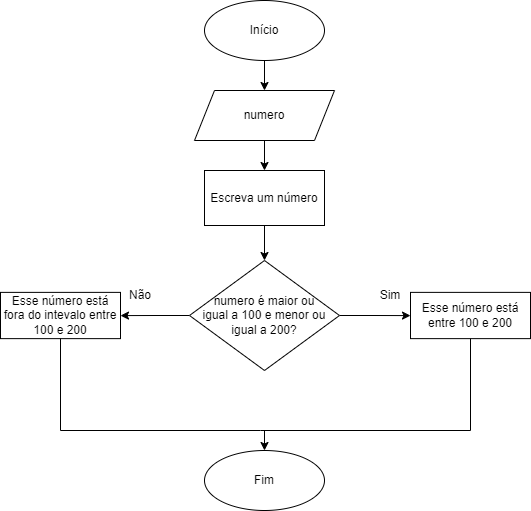

The diagram above was exported from draw.io. Its source (the exported page's mxGraphModel, read from the mxfile embedded in the PNG):
<mxGraphModel dx="1434" dy="764" grid="1" gridSize="10" guides="1" tooltips="1" connect="1" arrows="1" fold="1" page="1" pageScale="1" pageWidth="827" pageHeight="1169" math="0" shadow="0">
  <root>
    <mxCell id="0" />
    <mxCell id="1" parent="0" />
    <mxCell id="sbYpDtwA0WSk84KIVlWX-2" style="edgeStyle=orthogonalEdgeStyle;rounded=0;orthogonalLoop=1;jettySize=auto;html=1;" edge="1" parent="1" source="K7U5fZ_KLeLxeZ73uIAX-9" target="Sh5a0-FznAW4RLnhxB4D-1">
      <mxGeometry relative="1" as="geometry" />
    </mxCell>
    <mxCell id="K7U5fZ_KLeLxeZ73uIAX-9" value="Início" style="ellipse;whiteSpace=wrap;html=1;" parent="1" vertex="1">
      <mxGeometry x="354" y="300" width="120" height="60" as="geometry" />
    </mxCell>
    <mxCell id="sbYpDtwA0WSk84KIVlWX-25" style="edgeStyle=orthogonalEdgeStyle;rounded=0;orthogonalLoop=1;jettySize=auto;html=1;" edge="1" parent="1" source="fNIBHrgiBXFbi1je7Emv-40" target="sbYpDtwA0WSk84KIVlWX-23">
      <mxGeometry relative="1" as="geometry" />
    </mxCell>
    <mxCell id="sbYpDtwA0WSk84KIVlWX-54" style="edgeStyle=orthogonalEdgeStyle;rounded=0;orthogonalLoop=1;jettySize=auto;html=1;" edge="1" parent="1" source="fNIBHrgiBXFbi1je7Emv-40" target="sbYpDtwA0WSk84KIVlWX-53">
      <mxGeometry relative="1" as="geometry" />
    </mxCell>
    <mxCell id="fNIBHrgiBXFbi1je7Emv-40" value="numero é maior ou &lt;br&gt;igual a 100 e menor ou igual a 200?" style="rhombus;whiteSpace=wrap;html=1;" parent="1" vertex="1">
      <mxGeometry x="339" y="560" width="150" height="110" as="geometry" />
    </mxCell>
    <mxCell id="sbYpDtwA0WSk84KIVlWX-20" style="edgeStyle=orthogonalEdgeStyle;rounded=0;orthogonalLoop=1;jettySize=auto;html=1;" edge="1" parent="1" source="Sh5a0-FznAW4RLnhxB4D-1" target="sbYpDtwA0WSk84KIVlWX-18">
      <mxGeometry relative="1" as="geometry" />
    </mxCell>
    <mxCell id="Sh5a0-FznAW4RLnhxB4D-1" value="numero" style="shape=parallelogram;perimeter=parallelogramPerimeter;whiteSpace=wrap;html=1;fixedSize=1;" parent="1" vertex="1">
      <mxGeometry x="344" y="390" width="140" height="50" as="geometry" />
    </mxCell>
    <mxCell id="sbYpDtwA0WSk84KIVlWX-21" style="edgeStyle=orthogonalEdgeStyle;rounded=0;orthogonalLoop=1;jettySize=auto;html=1;" edge="1" parent="1" source="sbYpDtwA0WSk84KIVlWX-18" target="fNIBHrgiBXFbi1je7Emv-40">
      <mxGeometry relative="1" as="geometry" />
    </mxCell>
    <mxCell id="sbYpDtwA0WSk84KIVlWX-18" value="Escreva um número" style="rounded=0;whiteSpace=wrap;html=1;" vertex="1" parent="1">
      <mxGeometry x="354" y="470" width="120" height="55" as="geometry" />
    </mxCell>
    <mxCell id="sbYpDtwA0WSk84KIVlWX-23" value="Esse número está entre 100 e 200" style="rounded=0;whiteSpace=wrap;html=1;" vertex="1" parent="1">
      <mxGeometry x="560" y="591.88" width="120" height="46.25" as="geometry" />
    </mxCell>
    <mxCell id="sbYpDtwA0WSk84KIVlWX-28" value="Sim" style="text;html=1;strokeColor=none;fillColor=none;align=center;verticalAlign=middle;whiteSpace=wrap;rounded=0;" vertex="1" parent="1">
      <mxGeometry x="510" y="580" width="60" height="30" as="geometry" />
    </mxCell>
    <mxCell id="sbYpDtwA0WSk84KIVlWX-53" value="Esse número está fora do intevalo entre 100 e 200" style="rounded=0;whiteSpace=wrap;html=1;" vertex="1" parent="1">
      <mxGeometry x="150" y="591.88" width="120" height="46.25" as="geometry" />
    </mxCell>
    <mxCell id="sbYpDtwA0WSk84KIVlWX-55" value="Não" style="text;html=1;strokeColor=none;fillColor=none;align=center;verticalAlign=middle;whiteSpace=wrap;rounded=0;" vertex="1" parent="1">
      <mxGeometry x="260" y="580" width="60" height="30" as="geometry" />
    </mxCell>
    <mxCell id="sbYpDtwA0WSk84KIVlWX-56" value="Fim" style="ellipse;whiteSpace=wrap;html=1;" vertex="1" parent="1">
      <mxGeometry x="354" y="750" width="120" height="60" as="geometry" />
    </mxCell>
    <mxCell id="sbYpDtwA0WSk84KIVlWX-57" value="" style="endArrow=none;html=1;rounded=0;entryX=0.5;entryY=1;entryDx=0;entryDy=0;" edge="1" parent="1" target="sbYpDtwA0WSk84KIVlWX-23">
      <mxGeometry width="50" height="50" relative="1" as="geometry">
        <mxPoint x="410" y="730" as="sourcePoint" />
        <mxPoint x="440" y="670" as="targetPoint" />
        <Array as="points">
          <mxPoint x="620" y="730" />
        </Array>
      </mxGeometry>
    </mxCell>
    <mxCell id="sbYpDtwA0WSk84KIVlWX-58" value="" style="endArrow=none;html=1;rounded=0;exitX=0.5;exitY=1;exitDx=0;exitDy=0;" edge="1" parent="1" source="sbYpDtwA0WSk84KIVlWX-53">
      <mxGeometry width="50" height="50" relative="1" as="geometry">
        <mxPoint x="390" y="720" as="sourcePoint" />
        <mxPoint x="410" y="730" as="targetPoint" />
        <Array as="points">
          <mxPoint x="210" y="730" />
        </Array>
      </mxGeometry>
    </mxCell>
    <mxCell id="sbYpDtwA0WSk84KIVlWX-59" value="" style="endArrow=classic;html=1;rounded=0;entryX=0.5;entryY=0;entryDx=0;entryDy=0;" edge="1" parent="1" target="sbYpDtwA0WSk84KIVlWX-56">
      <mxGeometry width="50" height="50" relative="1" as="geometry">
        <mxPoint x="414" y="730" as="sourcePoint" />
        <mxPoint x="440" y="670" as="targetPoint" />
      </mxGeometry>
    </mxCell>
  </root>
</mxGraphModel>